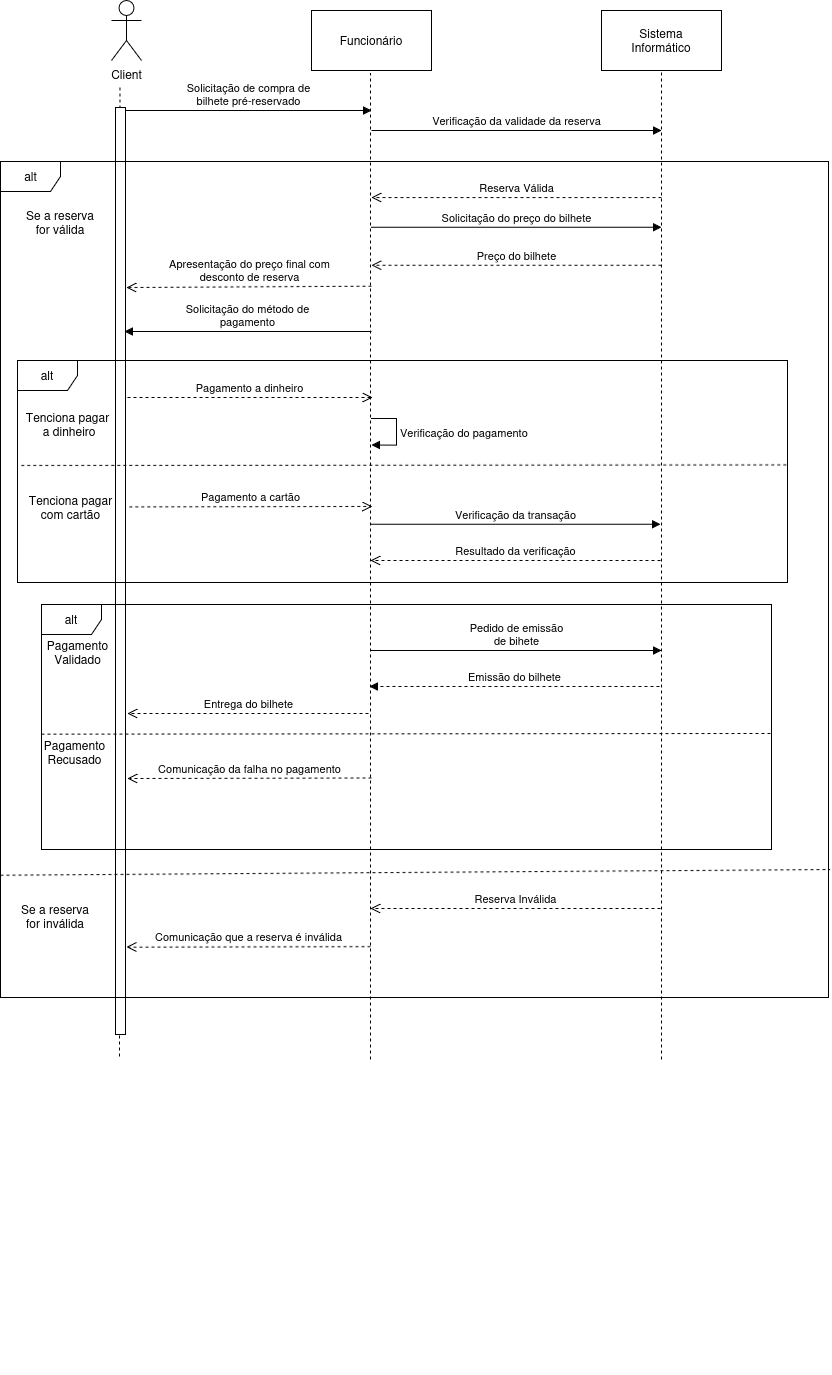

The diagram above was exported from draw.io. Its source (the exported page's mxGraphModel, read from the mxfile embedded in the PNG):
<mxGraphModel dx="2193" dy="1033" grid="0" gridSize="10" guides="1" tooltips="1" connect="1" arrows="1" fold="1" page="0" pageScale="1" pageWidth="827" pageHeight="1169" math="0" shadow="0">
  <root>
    <mxCell id="0" />
    <mxCell id="1" parent="0" />
    <mxCell id="DthwxQrei6btDYahvTcL-31" value="" style="endArrow=none;dashed=1;html=1;rounded=0;" edge="1" parent="1">
      <mxGeometry width="50" height="50" relative="1" as="geometry">
        <mxPoint x="78" y="1066" as="sourcePoint" />
        <mxPoint x="78.47000000000003" y="94" as="targetPoint" />
        <Array as="points">
          <mxPoint x="78.47000000000003" y="334" />
        </Array>
      </mxGeometry>
    </mxCell>
    <mxCell id="DthwxQrei6btDYahvTcL-27" value="" style="rounded=0;whiteSpace=wrap;html=1;" vertex="1" parent="1">
      <mxGeometry x="74" y="117" width="10" height="927" as="geometry" />
    </mxCell>
    <mxCell id="YpONNN4N6F6pV0HfHjNy-1" value="&lt;div&gt;Client&lt;/div&gt;&lt;div&gt;&lt;br&gt;&lt;/div&gt;" style="shape=umlActor;verticalLabelPosition=bottom;verticalAlign=top;html=1;outlineConnect=0;" parent="1" vertex="1">
      <mxGeometry x="70" y="10" width="30" height="60" as="geometry" />
    </mxCell>
    <mxCell id="YpONNN4N6F6pV0HfHjNy-3" value="Funcionário" style="rounded=0;whiteSpace=wrap;html=1;" parent="1" vertex="1">
      <mxGeometry x="270" y="20" width="120" height="60" as="geometry" />
    </mxCell>
    <mxCell id="YpONNN4N6F6pV0HfHjNy-4" value="&lt;div&gt;Sistema&lt;/div&gt;&lt;div&gt;Informático&lt;/div&gt;" style="rounded=0;whiteSpace=wrap;html=1;" parent="1" vertex="1">
      <mxGeometry x="560" y="20" width="120" height="60" as="geometry" />
    </mxCell>
    <mxCell id="YpONNN4N6F6pV0HfHjNy-28" value="&lt;div&gt;Solicitação de compra de&lt;/div&gt;&lt;div&gt;bilhete pré-reservado&lt;/div&gt;" style="html=1;verticalAlign=bottom;endArrow=block;curved=0;rounded=0;" parent="1" edge="1">
      <mxGeometry width="80" relative="1" as="geometry">
        <mxPoint x="84" y="120" as="sourcePoint" />
        <mxPoint x="330" y="120" as="targetPoint" />
        <Array as="points">
          <mxPoint x="200" y="120" />
        </Array>
      </mxGeometry>
    </mxCell>
    <mxCell id="YpONNN4N6F6pV0HfHjNy-29" value="Verificação da validade da reserva" style="html=1;verticalAlign=bottom;endArrow=block;curved=0;rounded=0;" parent="1" edge="1">
      <mxGeometry width="80" relative="1" as="geometry">
        <mxPoint x="330" y="140" as="sourcePoint" />
        <mxPoint x="620" y="140" as="targetPoint" />
      </mxGeometry>
    </mxCell>
    <mxCell id="YpONNN4N6F6pV0HfHjNy-31" value="" style="group" parent="1" vertex="1" connectable="0">
      <mxGeometry x="-10" y="171" width="800" height="1213" as="geometry" />
    </mxCell>
    <mxCell id="YpONNN4N6F6pV0HfHjNy-30" value="" style="endArrow=none;dashed=1;html=1;rounded=0;exitX=0.001;exitY=0.531;exitDx=0;exitDy=0;exitPerimeter=0;entryX=1.002;entryY=0.847;entryDx=0;entryDy=0;entryPerimeter=0;" parent="YpONNN4N6F6pV0HfHjNy-31" edge="1" target="YpONNN4N6F6pV0HfHjNy-21">
      <mxGeometry width="50" height="50" relative="1" as="geometry">
        <mxPoint x="-31.000000000000036" y="713.7777960076567" as="sourcePoint" />
        <mxPoint x="759" y="712" as="targetPoint" />
      </mxGeometry>
    </mxCell>
    <mxCell id="YpONNN4N6F6pV0HfHjNy-21" value="&lt;div&gt;alt&lt;/div&gt;" style="shape=umlFrame;whiteSpace=wrap;html=1;pointerEvents=0;" parent="YpONNN4N6F6pV0HfHjNy-31" vertex="1">
      <mxGeometry x="-31" width="828" height="836" as="geometry" />
    </mxCell>
    <mxCell id="YpONNN4N6F6pV0HfHjNy-32" value="Se a reserva for válida" style="text;html=1;align=center;verticalAlign=middle;whiteSpace=wrap;rounded=0;" parent="YpONNN4N6F6pV0HfHjNy-31" vertex="1">
      <mxGeometry x="-11" y="43.00320754716981" width="80" height="36.08490566037736" as="geometry" />
    </mxCell>
    <mxCell id="YpONNN4N6F6pV0HfHjNy-33" value="Se a reserva for inválida" style="text;html=1;align=center;verticalAlign=middle;whiteSpace=wrap;rounded=0;" parent="YpONNN4N6F6pV0HfHjNy-31" vertex="1">
      <mxGeometry x="-11" y="724.9984468143286" width="70" height="60.14150943396226" as="geometry" />
    </mxCell>
    <mxCell id="YpONNN4N6F6pV0HfHjNy-34" value="Reserva Válida" style="html=1;verticalAlign=bottom;endArrow=open;dashed=1;endSize=8;curved=0;rounded=0;" parent="YpONNN4N6F6pV0HfHjNy-31" edge="1">
      <mxGeometry relative="1" as="geometry">
        <mxPoint x="630" y="36.08490566037736" as="sourcePoint" />
        <mxPoint x="340" y="36.08490566037736" as="targetPoint" />
      </mxGeometry>
    </mxCell>
    <mxCell id="YpONNN4N6F6pV0HfHjNy-36" value="Reserva Inválida" style="html=1;verticalAlign=bottom;endArrow=open;dashed=1;endSize=8;curved=0;rounded=0;" parent="YpONNN4N6F6pV0HfHjNy-31" edge="1">
      <mxGeometry relative="1" as="geometry">
        <mxPoint x="629" y="747.0025157232706" as="sourcePoint" />
        <mxPoint x="339" y="747.0025157232706" as="targetPoint" />
        <Array as="points">
          <mxPoint x="489" y="747.0025157232706" />
        </Array>
      </mxGeometry>
    </mxCell>
    <mxCell id="YpONNN4N6F6pV0HfHjNy-55" value="&lt;div&gt;Apresentação do preço final com&lt;/div&gt;&lt;div&gt;desconto de reserva&lt;/div&gt;" style="html=1;verticalAlign=bottom;endArrow=open;curved=0;rounded=0;dashed=1;endFill=0;endSize=8;" parent="YpONNN4N6F6pV0HfHjNy-31" edge="1">
      <mxGeometry width="80" relative="1" as="geometry">
        <mxPoint x="340" y="124.67358490566036" as="sourcePoint" />
        <mxPoint x="95" y="126" as="targetPoint" />
      </mxGeometry>
    </mxCell>
    <mxCell id="YpONNN4N6F6pV0HfHjNy-58" value="Solicitação do preço do bilhete" style="html=1;verticalAlign=bottom;endArrow=block;curved=0;rounded=0;" parent="YpONNN4N6F6pV0HfHjNy-31" edge="1">
      <mxGeometry width="80" relative="1" as="geometry">
        <mxPoint x="340" y="65.71981132075472" as="sourcePoint" />
        <mxPoint x="630" y="65.71981132075472" as="targetPoint" />
        <Array as="points">
          <mxPoint x="480" y="65.71981132075472" />
        </Array>
        <mxPoint as="offset" />
      </mxGeometry>
    </mxCell>
    <mxCell id="YpONNN4N6F6pV0HfHjNy-59" value="Preço do bilhete" style="html=1;verticalAlign=bottom;endArrow=open;dashed=1;endSize=8;curved=0;rounded=0;" parent="YpONNN4N6F6pV0HfHjNy-31" edge="1">
      <mxGeometry relative="1" as="geometry">
        <mxPoint x="630" y="103.7764150943396" as="sourcePoint" />
        <mxPoint x="340" y="103.7764150943396" as="targetPoint" />
      </mxGeometry>
    </mxCell>
    <mxCell id="YpONNN4N6F6pV0HfHjNy-98" value="&lt;div&gt;Solicitação do método de&lt;/div&gt;&lt;div&gt;pagamento &lt;/div&gt;" style="html=1;verticalAlign=bottom;endArrow=block;curved=0;rounded=0;" parent="YpONNN4N6F6pV0HfHjNy-31" edge="1">
      <mxGeometry width="80" relative="1" as="geometry">
        <mxPoint x="340" y="170.00732154866694" as="sourcePoint" />
        <mxPoint x="93" y="170" as="targetPoint" />
      </mxGeometry>
    </mxCell>
    <mxCell id="DthwxQrei6btDYahvTcL-13" value="" style="group" vertex="1" connectable="0" parent="YpONNN4N6F6pV0HfHjNy-31">
      <mxGeometry x="-19" y="199" width="775" height="230" as="geometry" />
    </mxCell>
    <mxCell id="YpONNN4N6F6pV0HfHjNy-97" value="" style="endArrow=none;dashed=1;html=1;rounded=0;exitX=0.001;exitY=0.531;exitDx=0;exitDy=0;exitPerimeter=0;entryX=0.996;entryY=0.528;entryDx=0;entryDy=0;entryPerimeter=0;" parent="DthwxQrei6btDYahvTcL-13" edge="1">
      <mxGeometry width="50" height="50" relative="1" as="geometry">
        <mxPoint x="8.850000000000204" y="104.97833518711028" as="sourcePoint" />
        <mxPoint x="775" y="104.38452557172577" as="targetPoint" />
      </mxGeometry>
    </mxCell>
    <mxCell id="YpONNN4N6F6pV0HfHjNy-94" value="&lt;div&gt;alt&lt;/div&gt;" style="shape=umlFrame;whiteSpace=wrap;html=1;pointerEvents=0;" parent="DthwxQrei6btDYahvTcL-13" vertex="1">
      <mxGeometry x="5" width="770" height="222" as="geometry" />
    </mxCell>
    <mxCell id="YpONNN4N6F6pV0HfHjNy-99" value="Pagamento a dinheiro" style="html=1;verticalAlign=bottom;endArrow=open;dashed=1;endSize=8;curved=0;rounded=0;" parent="DthwxQrei6btDYahvTcL-13" edge="1">
      <mxGeometry relative="1" as="geometry">
        <mxPoint x="115" y="37" as="sourcePoint" />
        <mxPoint x="359.99999999999994" y="37.004615384615384" as="targetPoint" />
        <mxPoint as="offset" />
      </mxGeometry>
    </mxCell>
    <mxCell id="YpONNN4N6F6pV0HfHjNy-100" value="Pagamento a cartão" style="html=1;verticalAlign=bottom;endArrow=open;dashed=1;endSize=8;curved=0;rounded=0;exitX=1.035;exitY=0.498;exitDx=0;exitDy=0;exitPerimeter=0;" parent="DthwxQrei6btDYahvTcL-13" edge="1" source="YpONNN4N6F6pV0HfHjNy-102">
      <mxGeometry relative="1" as="geometry">
        <mxPoint x="109.99999999999999" y="145.96153846153845" as="sourcePoint" />
        <mxPoint x="359.99999999999994" y="145.96153846153845" as="targetPoint" />
      </mxGeometry>
    </mxCell>
    <mxCell id="YpONNN4N6F6pV0HfHjNy-101" value="&lt;div&gt;Tenciona pagar&lt;/div&gt;&lt;div&gt;&amp;nbsp;a dinheiro&lt;/div&gt;" style="text;html=1;align=center;verticalAlign=middle;resizable=0;points=[];autosize=1;strokeColor=none;fillColor=none;" parent="DthwxQrei6btDYahvTcL-13" vertex="1">
      <mxGeometry y="44.00076923076922" width="110" height="40" as="geometry" />
    </mxCell>
    <mxCell id="YpONNN4N6F6pV0HfHjNy-102" value="&lt;div&gt;Tenciona pagar&lt;/div&gt;&lt;div&gt;com cartão&lt;/div&gt;" style="text;html=1;align=center;verticalAlign=middle;resizable=0;points=[];autosize=1;strokeColor=none;fillColor=none;" parent="DthwxQrei6btDYahvTcL-13" vertex="1">
      <mxGeometry x="2.9999999999999996" y="126.5" width="110" height="40" as="geometry" />
    </mxCell>
    <mxCell id="YpONNN4N6F6pV0HfHjNy-104" value="Verificação do pagamento" style="html=1;align=left;spacingLeft=2;endArrow=block;rounded=0;edgeStyle=orthogonalEdgeStyle;curved=0;rounded=0;" parent="DthwxQrei6btDYahvTcL-13" edge="1">
      <mxGeometry relative="1" as="geometry">
        <mxPoint x="359" y="58" as="sourcePoint" />
        <Array as="points">
          <mxPoint x="383.99999999999994" y="84.56923076923077" />
        </Array>
        <mxPoint x="358.99999999999994" y="84.56923076923077" as="targetPoint" />
      </mxGeometry>
    </mxCell>
    <mxCell id="YpONNN4N6F6pV0HfHjNy-115" value="Verificação da transação" style="html=1;verticalAlign=bottom;endArrow=block;curved=0;rounded=0;" parent="DthwxQrei6btDYahvTcL-13" edge="1">
      <mxGeometry width="80" relative="1" as="geometry">
        <mxPoint x="357.99999999999994" y="163.6530285437832" as="sourcePoint" />
        <mxPoint x="647.9999999999999" y="163.6530285437832" as="targetPoint" />
        <Array as="points">
          <mxPoint x="497.99999999999994" y="163.6530285437832" />
        </Array>
      </mxGeometry>
    </mxCell>
    <mxCell id="DthwxQrei6btDYahvTcL-17" value="Resultado da verificação" style="html=1;verticalAlign=bottom;endArrow=open;endSize=8;curved=0;rounded=0;dashed=1;" edge="1" parent="DthwxQrei6btDYahvTcL-13">
      <mxGeometry relative="1" as="geometry">
        <mxPoint x="648" y="200.0049056603774" as="sourcePoint" />
        <mxPoint x="358" y="200.0049056603774" as="targetPoint" />
      </mxGeometry>
    </mxCell>
    <mxCell id="DthwxQrei6btDYahvTcL-56" value="Comunicação que a reserva é inválida" style="html=1;verticalAlign=bottom;endArrow=open;curved=0;rounded=0;dashed=1;endFill=0;endSize=8;" edge="1" parent="YpONNN4N6F6pV0HfHjNy-31">
      <mxGeometry width="80" relative="1" as="geometry">
        <mxPoint x="339" y="785.14" as="sourcePoint" />
        <mxPoint x="95" y="785.64" as="targetPoint" />
      </mxGeometry>
    </mxCell>
    <mxCell id="DthwxQrei6btDYahvTcL-6" value="" style="group" vertex="1" connectable="0" parent="1">
      <mxGeometry y="614" width="730" height="245" as="geometry" />
    </mxCell>
    <mxCell id="YpONNN4N6F6pV0HfHjNy-106" value="alt" style="shape=umlFrame;whiteSpace=wrap;html=1;pointerEvents=0;" parent="DthwxQrei6btDYahvTcL-6" vertex="1">
      <mxGeometry width="730" height="245" as="geometry" />
    </mxCell>
    <mxCell id="YpONNN4N6F6pV0HfHjNy-110" value="&lt;div&gt;Pagamento&lt;/div&gt;&lt;div&gt;Recusado&lt;/div&gt;" style="text;html=1;align=center;verticalAlign=middle;resizable=0;points=[];autosize=1;strokeColor=none;fillColor=none;" parent="DthwxQrei6btDYahvTcL-6" vertex="1">
      <mxGeometry x="-7" y="128" width="80" height="40" as="geometry" />
    </mxCell>
    <mxCell id="YpONNN4N6F6pV0HfHjNy-112" value="&lt;div&gt;Pagamento&lt;/div&gt;&lt;div&gt;Validado&lt;/div&gt;" style="text;html=1;align=center;verticalAlign=middle;resizable=0;points=[];autosize=1;strokeColor=none;fillColor=none;" parent="DthwxQrei6btDYahvTcL-6" vertex="1">
      <mxGeometry x="-4" y="28" width="80" height="40" as="geometry" />
    </mxCell>
    <mxCell id="YpONNN4N6F6pV0HfHjNy-127" value="&lt;div&gt;Pedido de emissão&lt;/div&gt;&lt;div&gt;de bihete&lt;/div&gt;" style="html=1;verticalAlign=bottom;endArrow=block;curved=0;rounded=0;" parent="DthwxQrei6btDYahvTcL-6" edge="1">
      <mxGeometry width="80" relative="1" as="geometry">
        <mxPoint x="330" y="45.99907574514627" as="sourcePoint" />
        <mxPoint x="620" y="45.99907574514627" as="targetPoint" />
        <Array as="points">
          <mxPoint x="470" y="45.99907574514627" />
        </Array>
      </mxGeometry>
    </mxCell>
    <mxCell id="YpONNN4N6F6pV0HfHjNy-128" value="Emissão do bilhete" style="html=1;verticalAlign=bottom;endArrow=block;curved=0;rounded=0;dashed=1;" parent="DthwxQrei6btDYahvTcL-6" edge="1">
      <mxGeometry width="80" relative="1" as="geometry">
        <mxPoint x="618" y="82" as="sourcePoint" />
        <mxPoint x="328" y="82" as="targetPoint" />
        <mxPoint as="offset" />
      </mxGeometry>
    </mxCell>
    <mxCell id="YpONNN4N6F6pV0HfHjNy-130" value="Entrega do bilhete" style="html=1;verticalAlign=bottom;endArrow=open;curved=0;rounded=0;dashed=1;endFill=0;endSize=8;" parent="DthwxQrei6btDYahvTcL-6" edge="1">
      <mxGeometry width="80" relative="1" as="geometry">
        <mxPoint x="327" y="109" as="sourcePoint" />
        <mxPoint x="86" y="109" as="targetPoint" />
      </mxGeometry>
    </mxCell>
    <mxCell id="YpONNN4N6F6pV0HfHjNy-109" value="" style="endArrow=none;dashed=1;html=1;rounded=0;exitX=0.001;exitY=0.531;exitDx=0;exitDy=0;exitPerimeter=0;" parent="DthwxQrei6btDYahvTcL-6" edge="1">
      <mxGeometry width="50" height="50" relative="1" as="geometry">
        <mxPoint x="2.0605739337042905e-13" y="129.67116151586401" as="sourcePoint" />
        <mxPoint x="729" y="129" as="targetPoint" />
      </mxGeometry>
    </mxCell>
    <mxCell id="DthwxQrei6btDYahvTcL-20" value="Comunicação da falha no pagamento" style="html=1;verticalAlign=bottom;endArrow=open;curved=0;rounded=0;dashed=1;endFill=0;endSize=8;" edge="1" parent="DthwxQrei6btDYahvTcL-6">
      <mxGeometry width="80" relative="1" as="geometry">
        <mxPoint x="330" y="173.5" as="sourcePoint" />
        <mxPoint x="86" y="174" as="targetPoint" />
      </mxGeometry>
    </mxCell>
    <mxCell id="DthwxQrei6btDYahvTcL-21" value="" style="endArrow=none;dashed=1;html=1;rounded=0;" edge="1" parent="DthwxQrei6btDYahvTcL-6">
      <mxGeometry width="50" height="50" relative="1" as="geometry">
        <mxPoint x="620" y="455" as="sourcePoint" />
        <mxPoint x="620" y="-535" as="targetPoint" />
        <Array as="points">
          <mxPoint x="620" y="-295" />
        </Array>
      </mxGeometry>
    </mxCell>
    <mxCell id="DthwxQrei6btDYahvTcL-30" value="" style="endArrow=none;dashed=1;html=1;rounded=0;" edge="1" parent="1">
      <mxGeometry width="50" height="50" relative="1" as="geometry">
        <mxPoint x="329" y="1069" as="sourcePoint" />
        <mxPoint x="329" y="82.5" as="targetPoint" />
        <Array as="points">
          <mxPoint x="329" y="322.5" />
        </Array>
      </mxGeometry>
    </mxCell>
  </root>
</mxGraphModel>